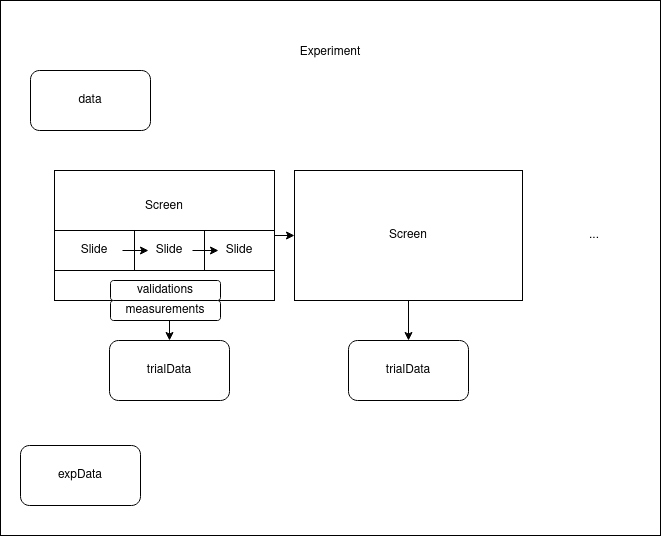

The diagram above was exported from draw.io. Its source (the exported page's mxGraphModel, read from the mxfile embedded in the PNG):
<mxGraphModel dx="1422" dy="778" grid="1" gridSize="10" guides="1" tooltips="1" connect="1" arrows="1" fold="1" page="1" pageScale="1" pageWidth="827" pageHeight="1169" math="0" shadow="0">
  <root>
    <mxCell id="0" />
    <mxCell id="1" parent="0" />
    <mxCell id="X5t9aL0drkCm2suMyf4Y-1" value="&lt;div&gt;Experiment&lt;/div&gt;&lt;div&gt;&lt;br&gt;&lt;/div&gt;&lt;div&gt;&lt;br&gt;&lt;/div&gt;&lt;div&gt;&lt;br&gt;&lt;/div&gt;&lt;div&gt;&lt;br&gt;&lt;/div&gt;&lt;div&gt;&lt;br&gt;&lt;/div&gt;&lt;div&gt;&lt;br&gt;&lt;/div&gt;&lt;div&gt;&lt;br&gt;&lt;/div&gt;&lt;div&gt;&lt;br&gt;&lt;/div&gt;&lt;div&gt;&lt;br&gt;&lt;/div&gt;&lt;div&gt;&lt;br&gt;&lt;/div&gt;&lt;div&gt;&lt;br&gt;&lt;/div&gt;&lt;div&gt;&lt;br&gt;&lt;/div&gt;&lt;div&gt;&lt;br&gt;&lt;/div&gt;&lt;div&gt;&lt;br&gt;&lt;/div&gt;&lt;div&gt;&lt;br&gt;&lt;/div&gt;&lt;div&gt;&lt;br&gt;&lt;/div&gt;&lt;div&gt;&lt;br&gt;&lt;/div&gt;&lt;div&gt;&lt;br&gt;&lt;/div&gt;&lt;div&gt;&lt;br&gt;&lt;/div&gt;&lt;div&gt;&lt;br&gt;&lt;/div&gt;&lt;div&gt;&lt;br&gt;&lt;/div&gt;&lt;div&gt;&lt;br&gt;&lt;/div&gt;&lt;div&gt;&lt;br&gt;&lt;/div&gt;&lt;div&gt;&lt;br&gt;&lt;/div&gt;&lt;div&gt;&lt;br&gt;&lt;/div&gt;&lt;div&gt;&lt;br&gt;&lt;/div&gt;&lt;div&gt;&lt;br&gt;&lt;/div&gt;&lt;div&gt;&lt;br&gt;&lt;/div&gt;&lt;div&gt;&lt;br&gt;&lt;/div&gt;&lt;div&gt;&lt;br&gt;&lt;/div&gt;" style="rounded=0;whiteSpace=wrap;html=1;" parent="1" vertex="1">
      <mxGeometry x="84" y="50" width="660" height="535" as="geometry" />
    </mxCell>
    <mxCell id="X5t9aL0drkCm2suMyf4Y-17" style="edgeStyle=orthogonalEdgeStyle;rounded=0;orthogonalLoop=1;jettySize=auto;html=1;exitX=0.5;exitY=1;exitDx=0;exitDy=0;entryX=0.5;entryY=0;entryDx=0;entryDy=0;" parent="1" source="X5t9aL0drkCm2suMyf4Y-9" target="X5t9aL0drkCm2suMyf4Y-16" edge="1">
      <mxGeometry relative="1" as="geometry" />
    </mxCell>
    <mxCell id="X5t9aL0drkCm2suMyf4Y-9" value="Screen" style="rounded=0;whiteSpace=wrap;html=1;" parent="1" vertex="1">
      <mxGeometry x="378" y="220" width="228" height="130" as="geometry" />
    </mxCell>
    <mxCell id="X5t9aL0drkCm2suMyf4Y-2" value="trialData" style="rounded=1;whiteSpace=wrap;html=1;" parent="1" vertex="1">
      <mxGeometry x="193" y="390" width="120" height="60" as="geometry" />
    </mxCell>
    <mxCell id="X5t9aL0drkCm2suMyf4Y-3" value="data" style="rounded=1;whiteSpace=wrap;html=1;" parent="1" vertex="1">
      <mxGeometry x="114" y="120" width="120" height="60" as="geometry" />
    </mxCell>
    <mxCell id="X5t9aL0drkCm2suMyf4Y-23" style="edgeStyle=orthogonalEdgeStyle;rounded=0;orthogonalLoop=1;jettySize=auto;html=1;exitX=1;exitY=0.5;exitDx=0;exitDy=0;entryX=0;entryY=0.5;entryDx=0;entryDy=0;" parent="1" source="X5t9aL0drkCm2suMyf4Y-4" target="X5t9aL0drkCm2suMyf4Y-9" edge="1">
      <mxGeometry relative="1" as="geometry" />
    </mxCell>
    <mxCell id="X5t9aL0drkCm2suMyf4Y-4" value="&lt;div&gt;Screen&lt;/div&gt;&lt;div&gt;&lt;br&gt;&lt;/div&gt;&lt;div&gt;&lt;br&gt;&lt;/div&gt;&lt;div&gt;&lt;br&gt;&lt;/div&gt;&lt;div&gt;&lt;br&gt;&lt;/div&gt;" style="rounded=0;whiteSpace=wrap;html=1;" parent="1" vertex="1">
      <mxGeometry x="138" y="220" width="220" height="130" as="geometry" />
    </mxCell>
    <mxCell id="X5t9aL0drkCm2suMyf4Y-5" value="Slide" style="rounded=0;whiteSpace=wrap;html=1;" parent="1" vertex="1">
      <mxGeometry x="138" y="280" width="80" height="40" as="geometry" />
    </mxCell>
    <mxCell id="X5t9aL0drkCm2suMyf4Y-7" value="Slide" style="rounded=0;whiteSpace=wrap;html=1;" parent="1" vertex="1">
      <mxGeometry x="218" y="280" width="70" height="40" as="geometry" />
    </mxCell>
    <mxCell id="X5t9aL0drkCm2suMyf4Y-8" value="Slide" style="rounded=0;whiteSpace=wrap;html=1;" parent="1" vertex="1">
      <mxGeometry x="288" y="280" width="70" height="40" as="geometry" />
    </mxCell>
    <mxCell id="X5t9aL0drkCm2suMyf4Y-13" style="edgeStyle=orthogonalEdgeStyle;rounded=0;orthogonalLoop=1;jettySize=auto;html=1;exitX=0.5;exitY=1;exitDx=0;exitDy=0;entryX=0.5;entryY=0;entryDx=0;entryDy=0;" parent="1" source="X5t9aL0drkCm2suMyf4Y-10" target="X5t9aL0drkCm2suMyf4Y-2" edge="1">
      <mxGeometry relative="1" as="geometry" />
    </mxCell>
    <mxCell id="X5t9aL0drkCm2suMyf4Y-10" value="measurements" style="rounded=1;whiteSpace=wrap;html=1;" parent="1" vertex="1">
      <mxGeometry x="194" y="350" width="110" height="20" as="geometry" />
    </mxCell>
    <mxCell id="X5t9aL0drkCm2suMyf4Y-12" value="validations" style="rounded=1;whiteSpace=wrap;html=1;" parent="1" vertex="1">
      <mxGeometry x="194" y="330" width="110" height="20" as="geometry" />
    </mxCell>
    <mxCell id="X5t9aL0drkCm2suMyf4Y-14" value="&lt;div&gt;expData&lt;/div&gt;" style="rounded=1;whiteSpace=wrap;html=1;" parent="1" vertex="1">
      <mxGeometry x="104" y="495" width="120" height="60" as="geometry" />
    </mxCell>
    <mxCell id="X5t9aL0drkCm2suMyf4Y-16" value="trialData" style="rounded=1;whiteSpace=wrap;html=1;" parent="1" vertex="1">
      <mxGeometry x="432" y="390" width="120" height="60" as="geometry" />
    </mxCell>
    <mxCell id="X5t9aL0drkCm2suMyf4Y-18" value="..." style="text;html=1;strokeColor=none;fillColor=none;align=center;verticalAlign=middle;whiteSpace=wrap;rounded=0;" parent="1" vertex="1">
      <mxGeometry x="658" y="275" width="40" height="20" as="geometry" />
    </mxCell>
    <mxCell id="X5t9aL0drkCm2suMyf4Y-19" value="" style="endArrow=classic;html=1;" parent="1" edge="1">
      <mxGeometry width="50" height="50" relative="1" as="geometry">
        <mxPoint x="206" y="300" as="sourcePoint" />
        <mxPoint x="232" y="300" as="targetPoint" />
      </mxGeometry>
    </mxCell>
    <mxCell id="X5t9aL0drkCm2suMyf4Y-20" value="" style="endArrow=classic;html=1;" parent="1" edge="1">
      <mxGeometry width="50" height="50" relative="1" as="geometry">
        <mxPoint x="276" y="300" as="sourcePoint" />
        <mxPoint x="302" y="300" as="targetPoint" />
      </mxGeometry>
    </mxCell>
  </root>
</mxGraphModel>